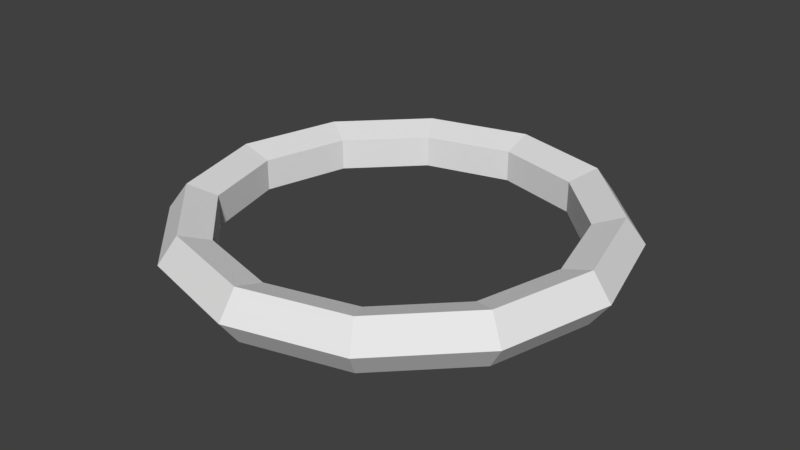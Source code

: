 # Source: Torus2.blend  (saved by Blender 2.79.0; exported with 4.5.12 LTS)
import bpy
from mathutils import Matrix  # noqa: F401  (used for matrix-valued properties, if any)

bpy.ops.wm.read_factory_settings(use_empty=True)
scene = bpy.context.scene
scene.name = 'Scene'

# ---- collections
col_collection_1 = bpy.data.collections.new('Collection 1'); scene.collection.children.link(col_collection_1)

# ---- world
world_world = bpy.data.worlds.new('World'); scene.world = world_world
world_world.color = (0.05088, 0.05088, 0.05088)
world_world.use_sun_shadow = False
world_world.sun_shadow_jitter_overblur = 0.0
world_world.cycles.sampling_method = 'MANUAL'

# ---- meshes
me_torus = bpy.data.meshes.new('Torus')
me_torus.from_pydata([(1.72, 0.0, 0.0), (1.575, 0.0, 0.1997), (1.34, 0.0, 0.1234), (1.34, 0.0, -0.1234), (1.575, 0.0, -0.1997), (1.49, 0.86, 0.0), (1.364, 0.7874, 0.1997), (1.161, 0.6701, 0.1234), (1.161, 0.6701, -0.1234), (1.364, 0.7874, -0.1997), (0.86, 1.49, 0.0), (0.7874, 1.364, 0.1997), (0.6701, 1.161, 0.1234), (0.6701, 1.161, -0.1234), (0.7874, 1.364, -0.1997), (1.299e-07, 1.72, 0.0), (1.189e-07, 1.575, 0.1997), (1.012e-07, 1.34, 0.1234), (1.012e-07, 1.34, -0.1234), (1.189e-07, 1.575, -0.1997), (-0.86, 1.49, 0.0), (-0.7874, 1.364, 0.1997), (-0.6701, 1.161, 0.1234), (-0.6701, 1.161, -0.1234), (-0.7874, 1.364, -0.1997), (-1.49, 0.86, 0.0), (-1.364, 0.7874, 0.1997), (-1.161, 0.6701, 0.1234), (-1.161, 0.6701, -0.1234), (-1.364, 0.7874, -0.1997), (-1.72, 1.504e-07, 0.0), (-1.575, 1.377e-07, 0.1997), (-1.34, 1.172e-07, 0.1234), (-1.34, 1.172e-07, -0.1234), (-1.575, 1.377e-07, -0.1997), (-1.49, -0.86, 0.0), (-1.364, -0.7874, 0.1997), (-1.161, -0.6701, 0.1234), (-1.161, -0.6701, -0.1234), (-1.364, -0.7874, -0.1997), (-0.86, -1.49, 0.0), (-0.7874, -1.364, 0.1997), (-0.6701, -1.161, 0.1234), (-0.6701, -1.161, -0.1234), (-0.7874, -1.364, -0.1997), (1.299e-07, -1.72, 0.0), (1.189e-07, -1.575, 0.1997), (1.012e-07, -1.34, 0.1234), (1.012e-07, -1.34, -0.1234), (1.189e-07, -1.575, -0.1997), (0.86, -1.49, 0.0), (0.7874, -1.364, 0.1997), (0.6701, -1.161, 0.1234), (0.6701, -1.161, -0.1234), (0.7874, -1.364, -0.1997), (1.49, -0.86, 0.0), (1.364, -0.7874, 0.1997), (1.161, -0.6701, 0.1234), (1.161, -0.6701, -0.1234), (1.364, -0.7874, -0.1997)], [], [(0, 5, 6, 1), (1, 6, 7, 2), (2, 7, 8, 3), (3, 8, 9, 4), (4, 9, 5, 0), (5, 10, 11, 6), (6, 11, 12, 7), (7, 12, 13, 8), (8, 13, 14, 9), (9, 14, 10, 5), (10, 15, 16, 11), (11, 16, 17, 12), (12, 17, 18, 13), (13, 18, 19, 14), (14, 19, 15, 10), (15, 20, 21, 16), (16, 21, 22, 17), (17, 22, 23, 18), (18, 23, 24, 19), (19, 24, 20, 15), (20, 25, 26, 21), (21, 26, 27, 22), (22, 27, 28, 23), (23, 28, 29, 24), (24, 29, 25, 20), (25, 30, 31, 26), (26, 31, 32, 27), (27, 32, 33, 28), (28, 33, 34, 29), (29, 34, 30, 25), (30, 35, 36, 31), (31, 36, 37, 32), (32, 37, 38, 33), (33, 38, 39, 34), (34, 39, 35, 30), (35, 40, 41, 36), (36, 41, 42, 37), (37, 42, 43, 38), (38, 43, 44, 39), (39, 44, 40, 35), (40, 45, 46, 41), (41, 46, 47, 42), (42, 47, 48, 43), (43, 48, 49, 44), (44, 49, 45, 40), (45, 50, 51, 46), (46, 51, 52, 47), (47, 52, 53, 48), (48, 53, 54, 49), (49, 54, 50, 45), (50, 55, 56, 51), (51, 56, 57, 52), (52, 57, 58, 53), (53, 58, 59, 54), (54, 59, 55, 50), (55, 0, 1, 56), (56, 1, 2, 57), (57, 2, 3, 58), (58, 3, 4, 59), (59, 4, 0, 55)])
me_torus.use_remesh_preserve_volume = False
me_torus.use_remesh_preserve_attributes = False
me_torus.use_mirror_vertex_groups = False
me_torus.update()

# ---- objects
ob_torus = bpy.data.objects.new('Torus', me_torus)

# ---- transforms, parenting, visibility, modifiers, constraints
ob_torus.location = (0.0, 0.0, 0.0)
ob_torus.lineart.crease_threshold = 0.0

# ---- collection membership
col_collection_1.objects.link(ob_torus)

# ---- scene / render settings (as saved in the file)
scene.frame_start = 1; scene.frame_end = 250; scene.frame_set(1)
scene.render.engine = 'BLENDER_EEVEE_NEXT'
scene.render.resolution_percentage = 50
scene.render.dither_intensity = 0.0
scene.cycles.use_denoising = False
scene.cycles.samples = 128
scene.cycles.sampling_pattern = 'TABULATED_SOBOL'
scene.cycles.use_adaptive_sampling = False
scene.cycles.use_light_tree = False
scene.cycles.blur_glossy = 0.0
scene.cycles.sample_clamp_indirect = 0.0
scene.view_settings.view_transform = 'Standard'
bpy.context.view_layer.update()

# ---- added for rendering (the .blend has no active camera and no usable light): camera, sun
cam_auto = bpy.data.cameras.new('AutoCamera')
cam_auto.lens = 50.0
cam_auto.sensor_width = 36.0
cam_auto.clip_end = 1000.0
ob_auto_camera = bpy.data.objects.new('AutoCamera', cam_auto)
scene.collection.objects.link(ob_auto_camera)
ob_auto_camera.location = (4.51627, -5.41952, 3.61301)
ob_auto_camera.rotation_euler = (1.09748, -7.21219e-08, 0.694738)
scene.camera = ob_auto_camera
light_auto_sun = bpy.data.lights.new('AutoSun', 'SUN')
light_auto_sun.energy = 3.0
light_auto_sun.angle = 0.0523599
ob_auto_sun = bpy.data.objects.new('AutoSun', light_auto_sun)
scene.collection.objects.link(ob_auto_sun)
ob_auto_sun.rotation_euler = (0.872665, 0.174533, 0.523599)
bpy.context.view_layer.update()
